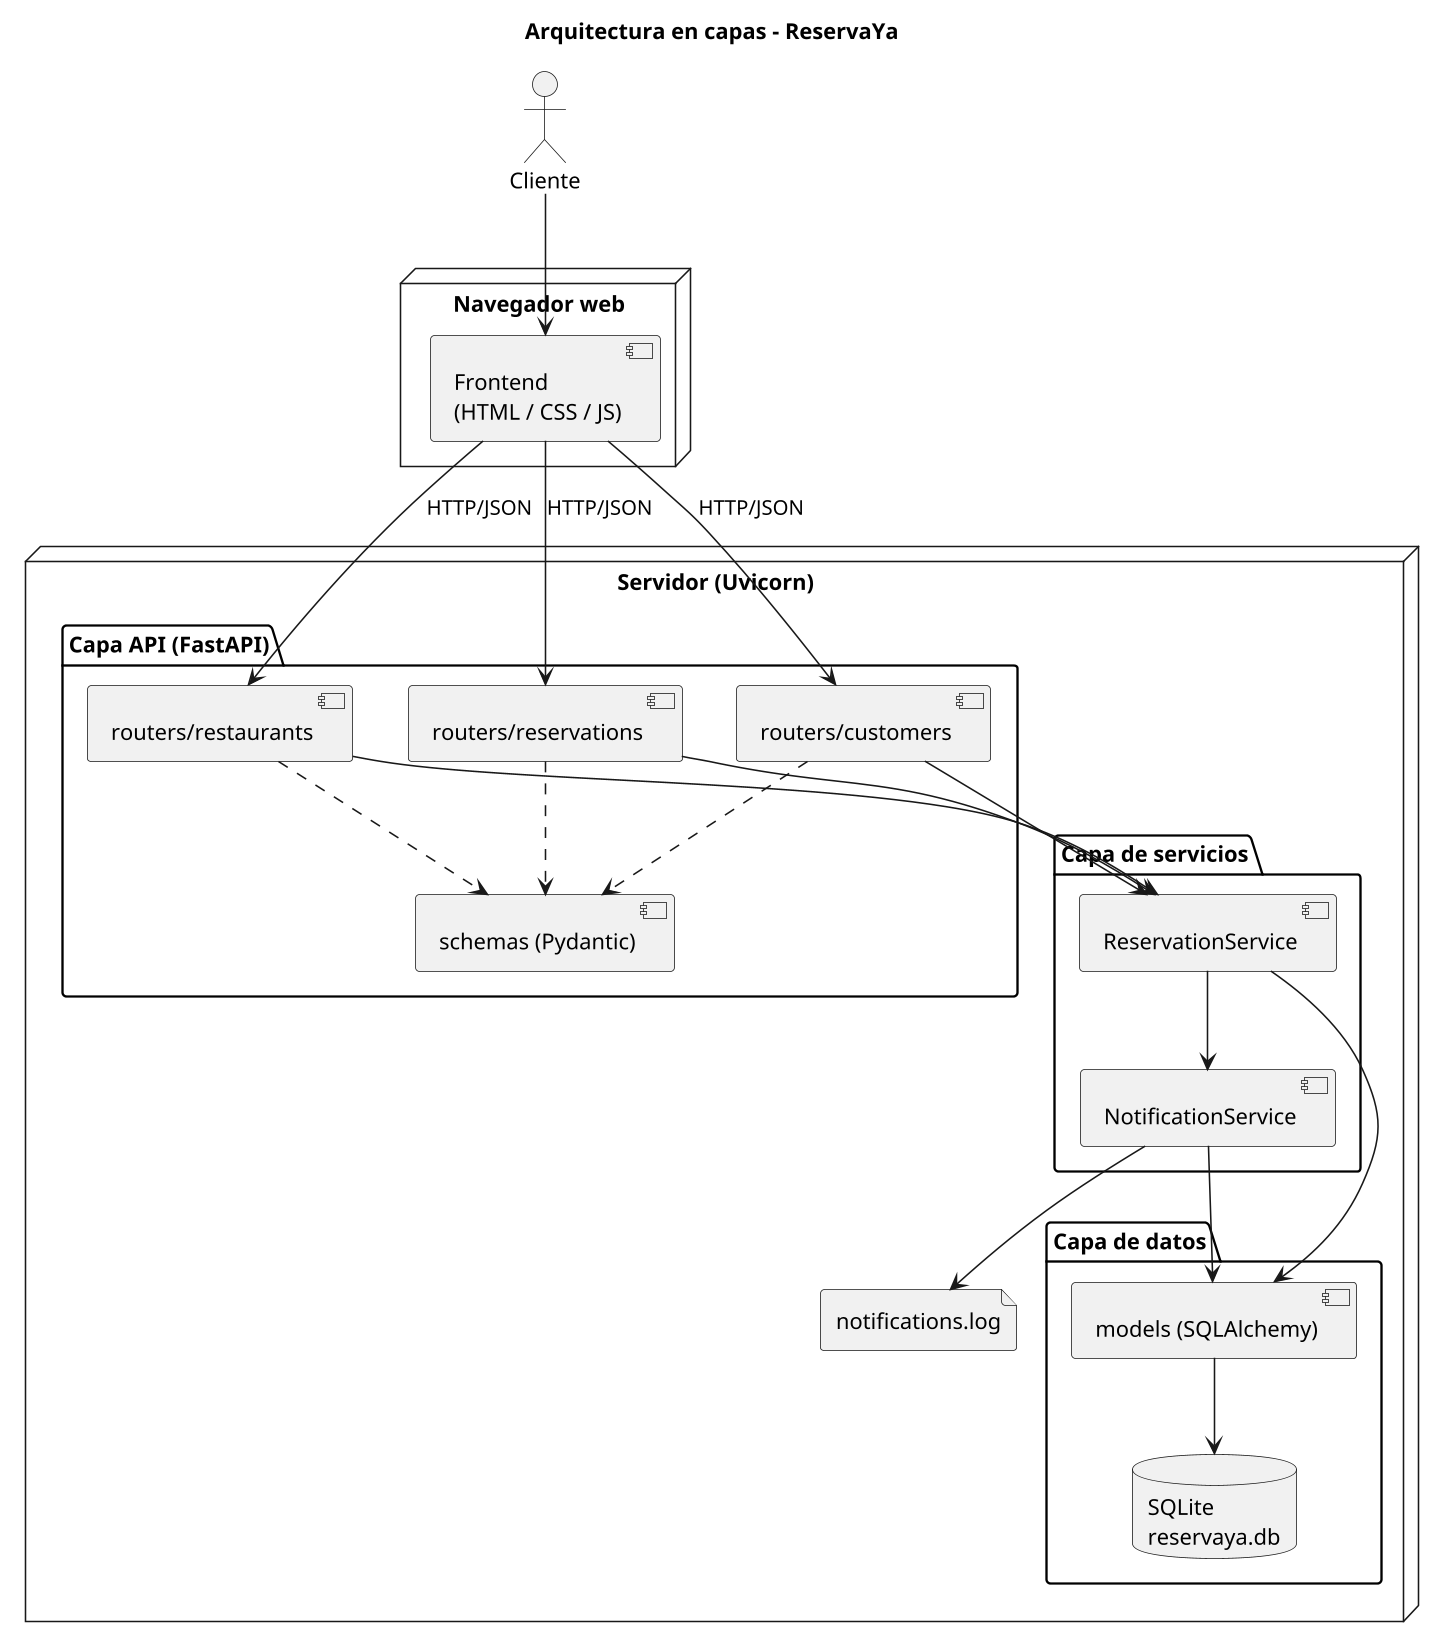

The diagram above was rendered by PlantUML. Its source (embedded in the PNG):
@startuml
skinparam dpi 150
skinparam defaultFontName Calibri
title Arquitectura en capas - ReservaYa
actor Cliente
node "Navegador web" {
  component "Frontend\n(HTML / CSS / JS)" as FE
}
node "Servidor (Uvicorn)" {
  package "Capa API (FastAPI)" {
    component "routers/restaurants" as R1
    component "routers/reservations" as R2
    component "routers/customers" as R3
    component "schemas (Pydantic)" as SC
  }
  package "Capa de servicios" {
    component "ReservationService" as RS
    component "NotificationService" as NS
  }
  package "Capa de datos" {
    component "models (SQLAlchemy)" as M
    database "SQLite\nreservaya.db" as DB
  }
  file "notifications.log" as LOG
}
Cliente --> FE
FE --> R1 : HTTP/JSON
FE --> R2 : HTTP/JSON
FE --> R3 : HTTP/JSON
R1 ..> SC
R2 ..> SC
R3 ..> SC
R1 --> RS
R2 --> RS
R3 --> RS
RS --> NS
RS --> M
NS --> M
NS --> LOG
M --> DB
@enduml